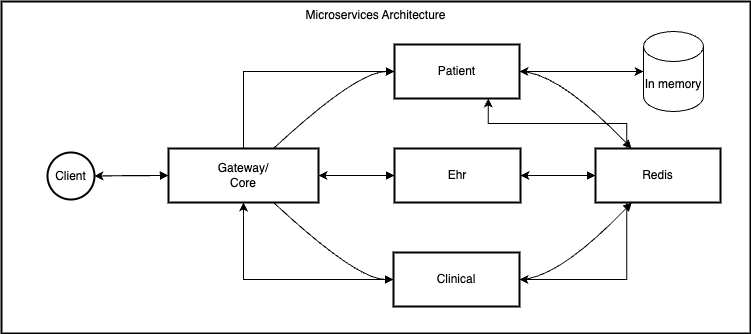

The diagram above was exported from draw.io. Its source (the exported page's mxGraphModel, read from the mxfile embedded in the PNG):
<mxGraphModel dx="1026" dy="556" grid="1" gridSize="10" guides="1" tooltips="1" connect="1" arrows="1" fold="1" page="1" pageScale="1" pageWidth="850" pageHeight="1100" math="0" shadow="0">
  <root>
    <mxCell id="0" />
    <mxCell id="1" parent="0" />
    <mxCell id="2" value="Microservices Architecture" style="whiteSpace=wrap;strokeWidth=2;verticalAlign=top;" parent="1" vertex="1">
      <mxGeometry x="8" y="8" width="749" height="332" as="geometry" />
    </mxCell>
    <mxCell id="3" value="Client" style="ellipse;aspect=fixed;strokeWidth=2;whiteSpace=wrap;" parent="2" vertex="1">
      <mxGeometry x="46" y="151" width="47" height="47" as="geometry" />
    </mxCell>
    <mxCell id="Dyx2keA4uZ7bi9QsK7Ss-23" style="edgeStyle=orthogonalEdgeStyle;rounded=0;orthogonalLoop=1;jettySize=auto;html=1;exitX=0;exitY=0.5;exitDx=0;exitDy=0;entryX=1;entryY=0.5;entryDx=0;entryDy=0;" edge="1" parent="2" source="4" target="3">
      <mxGeometry relative="1" as="geometry" />
    </mxCell>
    <mxCell id="Dyx2keA4uZ7bi9QsK7Ss-28" style="edgeStyle=orthogonalEdgeStyle;rounded=0;orthogonalLoop=1;jettySize=auto;html=1;exitX=0.5;exitY=0;exitDx=0;exitDy=0;entryX=0;entryY=0.5;entryDx=0;entryDy=0;" edge="1" parent="2" source="4" target="5">
      <mxGeometry relative="1" as="geometry" />
    </mxCell>
    <mxCell id="4" value="Gateway/&#10;Core" style="whiteSpace=wrap;strokeWidth=2;" parent="2" vertex="1">
      <mxGeometry x="167" y="147" width="150" height="54" as="geometry" />
    </mxCell>
    <mxCell id="5" value="Patient" style="whiteSpace=wrap;strokeWidth=2;" parent="2" vertex="1">
      <mxGeometry x="393" y="43" width="125" height="54" as="geometry" />
    </mxCell>
    <mxCell id="Dyx2keA4uZ7bi9QsK7Ss-30" style="edgeStyle=orthogonalEdgeStyle;rounded=0;orthogonalLoop=1;jettySize=auto;html=1;exitX=0;exitY=0.5;exitDx=0;exitDy=0;entryX=1;entryY=0.5;entryDx=0;entryDy=0;" edge="1" parent="2" source="6" target="4">
      <mxGeometry relative="1" as="geometry" />
    </mxCell>
    <mxCell id="6" value="Ehr" style="whiteSpace=wrap;strokeWidth=2;" parent="2" vertex="1">
      <mxGeometry x="393" y="147" width="126" height="54" as="geometry" />
    </mxCell>
    <mxCell id="Dyx2keA4uZ7bi9QsK7Ss-29" style="edgeStyle=orthogonalEdgeStyle;rounded=0;orthogonalLoop=1;jettySize=auto;html=1;exitX=0;exitY=0.5;exitDx=0;exitDy=0;entryX=0.5;entryY=1;entryDx=0;entryDy=0;" edge="1" parent="2" source="7" target="4">
      <mxGeometry relative="1" as="geometry" />
    </mxCell>
    <mxCell id="7" value="Clinical" style="whiteSpace=wrap;strokeWidth=2;" parent="2" vertex="1">
      <mxGeometry x="392" y="251" width="126" height="54" as="geometry" />
    </mxCell>
    <mxCell id="Dyx2keA4uZ7bi9QsK7Ss-31" style="edgeStyle=orthogonalEdgeStyle;rounded=0;orthogonalLoop=1;jettySize=auto;html=1;exitX=0;exitY=0.5;exitDx=0;exitDy=0;entryX=1;entryY=0.5;entryDx=0;entryDy=0;" edge="1" parent="2" source="8" target="6">
      <mxGeometry relative="1" as="geometry" />
    </mxCell>
    <mxCell id="Dyx2keA4uZ7bi9QsK7Ss-32" style="edgeStyle=orthogonalEdgeStyle;rounded=0;orthogonalLoop=1;jettySize=auto;html=1;exitX=0.25;exitY=0;exitDx=0;exitDy=0;entryX=0.75;entryY=1;entryDx=0;entryDy=0;" edge="1" parent="2" source="8" target="5">
      <mxGeometry relative="1" as="geometry" />
    </mxCell>
    <mxCell id="Dyx2keA4uZ7bi9QsK7Ss-33" style="edgeStyle=orthogonalEdgeStyle;rounded=0;orthogonalLoop=1;jettySize=auto;html=1;exitX=0.25;exitY=1;exitDx=0;exitDy=0;entryX=1;entryY=0.5;entryDx=0;entryDy=0;" edge="1" parent="2" source="8" target="7">
      <mxGeometry relative="1" as="geometry" />
    </mxCell>
    <mxCell id="8" value="Redis" style="whiteSpace=wrap;strokeWidth=2;" parent="2" vertex="1">
      <mxGeometry x="594" y="147" width="125" height="54" as="geometry" />
    </mxCell>
    <mxCell id="9" value="" style="curved=1;startArrow=none;endArrow=block;exitX=0.99;exitY=0.49;entryX=0;entryY=0.5;" parent="2" source="3" target="4" edge="1">
      <mxGeometry relative="1" as="geometry">
        <Array as="points" />
      </mxGeometry>
    </mxCell>
    <mxCell id="10" value="" style="curved=1;startArrow=none;endArrow=block;exitX=0.7;exitY=0;entryX=0;entryY=0.5;" parent="2" source="4" target="5" edge="1">
      <mxGeometry relative="1" as="geometry">
        <Array as="points">
          <mxPoint x="355" y="70" />
        </Array>
      </mxGeometry>
    </mxCell>
    <mxCell id="11" value="" style="curved=1;startArrow=none;endArrow=block;exitX=1;exitY=0.5;entryX=0;entryY=0.5;" parent="2" source="4" target="6" edge="1">
      <mxGeometry relative="1" as="geometry">
        <Array as="points" />
      </mxGeometry>
    </mxCell>
    <mxCell id="12" value="" style="curved=1;startArrow=none;endArrow=block;exitX=0.7;exitY=1;entryX=0;entryY=0.5;" parent="2" source="4" target="7" edge="1">
      <mxGeometry relative="1" as="geometry">
        <Array as="points">
          <mxPoint x="355" y="278" />
        </Array>
      </mxGeometry>
    </mxCell>
    <mxCell id="13" value="" style="curved=1;startArrow=none;endArrow=block;exitX=1;exitY=0.5;" parent="2" source="5" edge="1">
      <mxGeometry relative="1" as="geometry">
        <Array as="points">
          <mxPoint x="556" y="70" />
        </Array>
        <mxPoint x="630" y="147" as="targetPoint" />
      </mxGeometry>
    </mxCell>
    <mxCell id="14" value="" style="curved=1;startArrow=none;endArrow=block;exitX=0.99;exitY=0.5;entryX=0;entryY=0.5;" parent="2" source="6" target="8" edge="1">
      <mxGeometry relative="1" as="geometry">
        <Array as="points" />
      </mxGeometry>
    </mxCell>
    <mxCell id="15" value="" style="curved=1;startArrow=none;endArrow=block;exitX=1;exitY=0.5;entryX=0.29;entryY=1;" parent="2" source="7" target="8" edge="1">
      <mxGeometry relative="1" as="geometry">
        <Array as="points">
          <mxPoint x="556" y="278" />
        </Array>
      </mxGeometry>
    </mxCell>
    <mxCell id="Dyx2keA4uZ7bi9QsK7Ss-34" style="edgeStyle=orthogonalEdgeStyle;rounded=0;orthogonalLoop=1;jettySize=auto;html=1;exitX=0;exitY=0.5;exitDx=0;exitDy=0;exitPerimeter=0;entryX=1;entryY=0.5;entryDx=0;entryDy=0;" edge="1" parent="2" source="Dyx2keA4uZ7bi9QsK7Ss-15" target="5">
      <mxGeometry relative="1" as="geometry" />
    </mxCell>
    <mxCell id="Dyx2keA4uZ7bi9QsK7Ss-15" value="In memory" style="shape=cylinder3;whiteSpace=wrap;html=1;boundedLbl=1;backgroundOutline=1;size=15;" vertex="1" parent="2">
      <mxGeometry x="642" y="30" width="60" height="80" as="geometry" />
    </mxCell>
    <mxCell id="Dyx2keA4uZ7bi9QsK7Ss-18" style="edgeStyle=orthogonalEdgeStyle;rounded=0;orthogonalLoop=1;jettySize=auto;html=1;exitX=1;exitY=0.5;exitDx=0;exitDy=0;entryX=0;entryY=0.5;entryDx=0;entryDy=0;entryPerimeter=0;" edge="1" parent="2" source="5" target="Dyx2keA4uZ7bi9QsK7Ss-15">
      <mxGeometry relative="1" as="geometry" />
    </mxCell>
  </root>
</mxGraphModel>